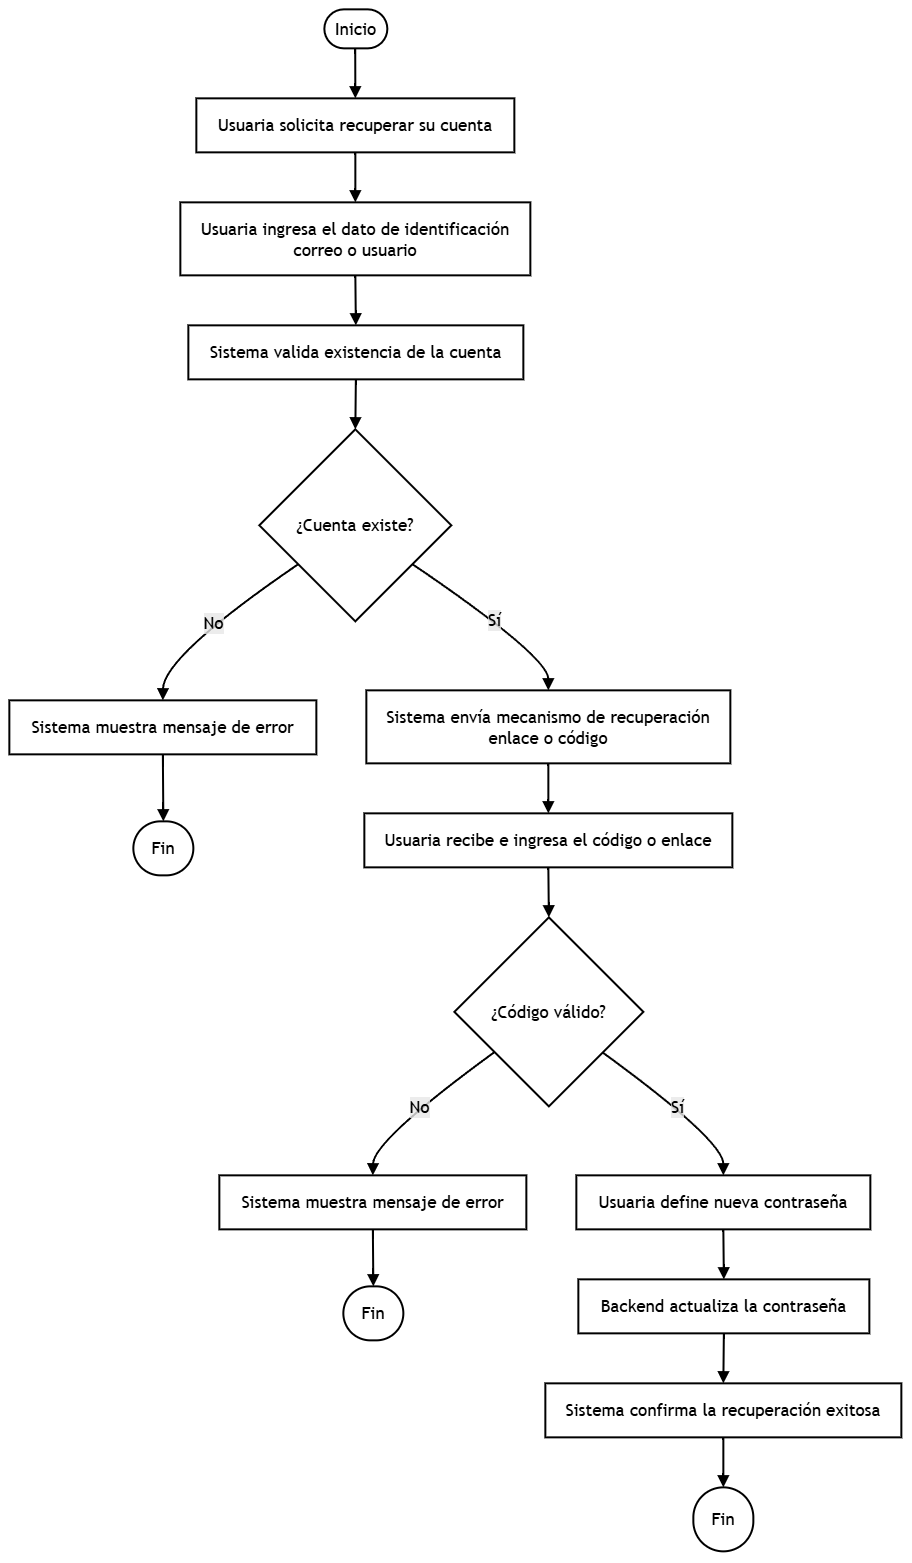

The diagram above was exported from draw.io. Its source (the exported page's mxGraphModel, read from the mxfile embedded in the PNG):
<mxGraphModel dx="2491" dy="2083" grid="1" gridSize="10" guides="1" tooltips="1" connect="1" arrows="1" fold="1" page="1" pageScale="1" pageWidth="827" pageHeight="1169" math="0" shadow="0">
  <root>
    <mxCell id="0" />
    <mxCell id="1" parent="0" />
    <UserObject label="" mermaidData="{&#10;  &quot;data&quot;: &quot;flowchart TD\n  A([Inicio]) --&gt; B[Usuaria solicita recuperar su cuenta]\n  B --&gt; C[Usuaria ingresa el dato de identificación&lt;br/&gt;correo o usuario]\n  C --&gt; D[Sistema valida existencia de la cuenta]\n  D --&gt; E{¿Cuenta existe?}\n  E --&gt;|No| F[Sistema muestra mensaje de error]\n  F --&gt; G([Fin])\n  E --&gt;|Sí| H[Sistema envía mecanismo de recuperación&lt;br/&gt;enlace o código]\n  H --&gt; I[Usuaria recibe e ingresa el código o enlace]\n  I --&gt; J{¿Código válido?}\n  J --&gt;|No| K[Sistema muestra mensaje de error]\n  K --&gt; L([Fin])\n  J --&gt;|Sí| M[Usuaria define nueva contraseña]\n  M --&gt; N[Backend actualiza la contraseña]\n  N --&gt; O[Sistema confirma la recuperación exitosa]\n  O --&gt; P([Fin])&quot;,&#10;  &quot;config&quot;: null&#10;}" id="33">
      <mxCell connectable="0" parent="1" style="group;transparentBounds=1;editIcon=1;lockedGroup=0;groupPadding=10;fontColor=default;fontSize=17;" vertex="1">
        <mxGeometry height="1560" width="762" as="geometry" />
      </mxCell>
    </UserObject>
    <UserObject label="Inicio" mermaidId="n:A" mermaidBaseStyle="html=1;rounded=1;whiteSpace=wrap;arcSize=50;strokeWidth=1;fillColor=light-dark(#ECECFF,#1f2020);strokeColor=light-dark(#9370DB,#cccccc);fontColor=light-dark(#333333,#cccccc);fontFamily=Trebuchet MS,Verdana,Arial,sans-serif;fontSize=16;" mermaidBaseValue="Inicio" id="2">
      <mxCell parent="33" style="html=1;rounded=1;whiteSpace=wrap;arcSize=50;strokeWidth=2;fontFamily=Trebuchet MS,Verdana,Arial,sans-serif;fontSize=17;fontColor=default;" vertex="1">
        <mxGeometry height="39" width="63" x="323" y="8" as="geometry" />
      </mxCell>
    </UserObject>
    <UserObject label="Usuaria solicita recuperar su cuenta" mermaidId="n:B" mermaidBaseStyle="html=1;whiteSpace=wrap;strokeWidth=1;fillColor=light-dark(#ECECFF,#1f2020);strokeColor=light-dark(#9370DB,#cccccc);fontColor=light-dark(#333333,#cccccc);fontFamily=Trebuchet MS,Verdana,Arial,sans-serif;fontSize=16;" mermaidBaseValue="Usuaria solicita recuperar su cuenta" id="3">
      <mxCell parent="33" style="html=1;whiteSpace=wrap;strokeWidth=2;fontFamily=Trebuchet MS,Verdana,Arial,sans-serif;fontSize=17;fontColor=default;" vertex="1">
        <mxGeometry height="54" width="318" x="195" y="97" as="geometry" />
      </mxCell>
    </UserObject>
    <UserObject label="Usuaria ingresa el dato de identificación&#10;correo o usuario" mermaidId="n:C" mermaidBaseStyle="html=1;whiteSpace=wrap;strokeWidth=1;fillColor=light-dark(#ECECFF,#1f2020);strokeColor=light-dark(#9370DB,#cccccc);fontColor=light-dark(#333333,#cccccc);fontFamily=Trebuchet MS,Verdana,Arial,sans-serif;fontSize=16;" mermaidBaseValue="Usuaria ingresa el dato de identificación&#10;correo o usuario" id="4">
      <mxCell parent="33" style="html=1;whiteSpace=wrap;strokeWidth=2;fontFamily=Trebuchet MS,Verdana,Arial,sans-serif;fontSize=17;fontColor=default;" vertex="1">
        <mxGeometry height="73" width="350" x="179" y="201" as="geometry" />
      </mxCell>
    </UserObject>
    <UserObject label="Sistema valida existencia de la cuenta" mermaidId="n:D" mermaidBaseStyle="html=1;whiteSpace=wrap;strokeWidth=1;fillColor=light-dark(#ECECFF,#1f2020);strokeColor=light-dark(#9370DB,#cccccc);fontColor=light-dark(#333333,#cccccc);fontFamily=Trebuchet MS,Verdana,Arial,sans-serif;fontSize=16;" mermaidBaseValue="Sistema valida existencia de la cuenta" id="5">
      <mxCell parent="33" style="html=1;whiteSpace=wrap;strokeWidth=2;fontFamily=Trebuchet MS,Verdana,Arial,sans-serif;fontSize=17;fontColor=default;" vertex="1">
        <mxGeometry height="54" width="335" x="187" y="324" as="geometry" />
      </mxCell>
    </UserObject>
    <UserObject label="¿Cuenta existe?" mermaidId="n:E" mermaidBaseStyle="rhombus;html=1;strokeWidth=1;whiteSpace=wrap;fillColor=light-dark(#ECECFF,#1f2020);strokeColor=light-dark(#9370DB,#cccccc);fontColor=light-dark(#333333,#cccccc);fontFamily=Trebuchet MS,Verdana,Arial,sans-serif;fontSize=16;" mermaidBaseValue="¿Cuenta existe?" id="6">
      <mxCell parent="33" style="rhombus;html=1;strokeWidth=2;whiteSpace=wrap;fontFamily=Trebuchet MS,Verdana,Arial,sans-serif;fontSize=17;fontColor=default;" vertex="1">
        <mxGeometry height="192" width="192" x="258" y="428" as="geometry" />
      </mxCell>
    </UserObject>
    <UserObject label="Sistema muestra mensaje de error" mermaidId="n:F" mermaidBaseStyle="html=1;whiteSpace=wrap;strokeWidth=1;fillColor=light-dark(#ECECFF,#1f2020);strokeColor=light-dark(#9370DB,#cccccc);fontColor=light-dark(#333333,#cccccc);fontFamily=Trebuchet MS,Verdana,Arial,sans-serif;fontSize=16;" mermaidBaseValue="Sistema muestra mensaje de error" id="7">
      <mxCell parent="33" style="html=1;whiteSpace=wrap;strokeWidth=2;fontFamily=Trebuchet MS,Verdana,Arial,sans-serif;fontSize=17;fontColor=default;" vertex="1">
        <mxGeometry height="54" width="307" x="8" y="699" as="geometry" />
      </mxCell>
    </UserObject>
    <UserObject label="Fin" mermaidId="n:G" mermaidBaseStyle="html=1;rounded=1;whiteSpace=wrap;arcSize=50;strokeWidth=1;fillColor=light-dark(#ECECFF,#1f2020);strokeColor=light-dark(#9370DB,#cccccc);fontColor=light-dark(#333333,#cccccc);fontFamily=Trebuchet MS,Verdana,Arial,sans-serif;fontSize=16;" mermaidBaseValue="Fin" id="8">
      <mxCell parent="33" style="html=1;rounded=1;whiteSpace=wrap;arcSize=50;strokeWidth=2;fontFamily=Trebuchet MS,Verdana,Arial,sans-serif;fontSize=17;fontColor=default;" vertex="1">
        <mxGeometry height="54" width="60" x="132" y="820" as="geometry" />
      </mxCell>
    </UserObject>
    <UserObject label="Sistema envía mecanismo de recuperación&#10;enlace o código" mermaidId="n:H" mermaidBaseStyle="html=1;whiteSpace=wrap;strokeWidth=1;fillColor=light-dark(#ECECFF,#1f2020);strokeColor=light-dark(#9370DB,#cccccc);fontColor=light-dark(#333333,#cccccc);fontFamily=Trebuchet MS,Verdana,Arial,sans-serif;fontSize=16;" mermaidBaseValue="Sistema envía mecanismo de recuperación&#10;enlace o código" id="9">
      <mxCell parent="33" style="html=1;whiteSpace=wrap;strokeWidth=2;fontFamily=Trebuchet MS,Verdana,Arial,sans-serif;fontSize=17;fontColor=default;" vertex="1">
        <mxGeometry height="73" width="364" x="365" y="689" as="geometry" />
      </mxCell>
    </UserObject>
    <UserObject label="Usuaria recibe e ingresa el código o enlace" mermaidId="n:I" mermaidBaseStyle="html=1;whiteSpace=wrap;strokeWidth=1;fillColor=light-dark(#ECECFF,#1f2020);strokeColor=light-dark(#9370DB,#cccccc);fontColor=light-dark(#333333,#cccccc);fontFamily=Trebuchet MS,Verdana,Arial,sans-serif;fontSize=16;" mermaidBaseValue="Usuaria recibe e ingresa el código o enlace" id="10">
      <mxCell parent="33" style="html=1;whiteSpace=wrap;strokeWidth=2;fontFamily=Trebuchet MS,Verdana,Arial,sans-serif;fontSize=17;fontColor=default;" vertex="1">
        <mxGeometry height="54" width="368" x="363" y="812" as="geometry" />
      </mxCell>
    </UserObject>
    <UserObject label="¿Código válido?" mermaidId="n:J" mermaidBaseStyle="rhombus;html=1;strokeWidth=1;whiteSpace=wrap;fillColor=light-dark(#ECECFF,#1f2020);strokeColor=light-dark(#9370DB,#cccccc);fontColor=light-dark(#333333,#cccccc);fontFamily=Trebuchet MS,Verdana,Arial,sans-serif;fontSize=16;" mermaidBaseValue="¿Código válido?" id="11">
      <mxCell parent="33" style="rhombus;html=1;strokeWidth=2;whiteSpace=wrap;fontFamily=Trebuchet MS,Verdana,Arial,sans-serif;fontSize=17;fontColor=default;" vertex="1">
        <mxGeometry height="189" width="189" x="453" y="916" as="geometry" />
      </mxCell>
    </UserObject>
    <UserObject label="Sistema muestra mensaje de error" mermaidId="n:K" mermaidBaseStyle="html=1;whiteSpace=wrap;strokeWidth=1;fillColor=light-dark(#ECECFF,#1f2020);strokeColor=light-dark(#9370DB,#cccccc);fontColor=light-dark(#333333,#cccccc);fontFamily=Trebuchet MS,Verdana,Arial,sans-serif;fontSize=16;" mermaidBaseValue="Sistema muestra mensaje de error" id="12">
      <mxCell parent="33" style="html=1;whiteSpace=wrap;strokeWidth=2;fontFamily=Trebuchet MS,Verdana,Arial,sans-serif;fontSize=17;fontColor=default;" vertex="1">
        <mxGeometry height="54" width="307" x="218" y="1174" as="geometry" />
      </mxCell>
    </UserObject>
    <UserObject label="Fin" mermaidId="n:L" mermaidBaseStyle="html=1;rounded=1;whiteSpace=wrap;arcSize=50;strokeWidth=1;fillColor=light-dark(#ECECFF,#1f2020);strokeColor=light-dark(#9370DB,#cccccc);fontColor=light-dark(#333333,#cccccc);fontFamily=Trebuchet MS,Verdana,Arial,sans-serif;fontSize=16;" mermaidBaseValue="Fin" id="13">
      <mxCell parent="33" style="html=1;rounded=1;whiteSpace=wrap;arcSize=50;strokeWidth=2;fontFamily=Trebuchet MS,Verdana,Arial,sans-serif;fontSize=17;fontColor=default;" vertex="1">
        <mxGeometry height="54" width="60" x="342" y="1285" as="geometry" />
      </mxCell>
    </UserObject>
    <UserObject label="Usuaria define nueva contraseña" mermaidId="n:M" mermaidBaseStyle="html=1;whiteSpace=wrap;strokeWidth=1;fillColor=light-dark(#ECECFF,#1f2020);strokeColor=light-dark(#9370DB,#cccccc);fontColor=light-dark(#333333,#cccccc);fontFamily=Trebuchet MS,Verdana,Arial,sans-serif;fontSize=16;" mermaidBaseValue="Usuaria define nueva contraseña" id="14">
      <mxCell parent="33" style="html=1;whiteSpace=wrap;strokeWidth=2;fontFamily=Trebuchet MS,Verdana,Arial,sans-serif;fontSize=17;fontColor=default;" vertex="1">
        <mxGeometry height="54" width="294" x="575" y="1174" as="geometry" />
      </mxCell>
    </UserObject>
    <UserObject label="Backend actualiza la contraseña" mermaidId="n:N" mermaidBaseStyle="html=1;whiteSpace=wrap;strokeWidth=1;fillColor=light-dark(#ECECFF,#1f2020);strokeColor=light-dark(#9370DB,#cccccc);fontColor=light-dark(#333333,#cccccc);fontFamily=Trebuchet MS,Verdana,Arial,sans-serif;fontSize=16;" mermaidBaseValue="Backend actualiza la contraseña" id="15">
      <mxCell parent="33" style="html=1;whiteSpace=wrap;strokeWidth=2;fontFamily=Trebuchet MS,Verdana,Arial,sans-serif;fontSize=17;fontColor=default;" vertex="1">
        <mxGeometry height="54" width="291" x="577" y="1278" as="geometry" />
      </mxCell>
    </UserObject>
    <UserObject label="Sistema confirma la recuperación exitosa" mermaidId="n:O" mermaidBaseStyle="html=1;whiteSpace=wrap;strokeWidth=1;fillColor=light-dark(#ECECFF,#1f2020);strokeColor=light-dark(#9370DB,#cccccc);fontColor=light-dark(#333333,#cccccc);fontFamily=Trebuchet MS,Verdana,Arial,sans-serif;fontSize=16;" mermaidBaseValue="Sistema confirma la recuperación exitosa" id="16">
      <mxCell parent="33" style="html=1;whiteSpace=wrap;strokeWidth=2;fontFamily=Trebuchet MS,Verdana,Arial,sans-serif;fontSize=17;fontColor=default;" vertex="1">
        <mxGeometry height="54" width="356" x="544" y="1382" as="geometry" />
      </mxCell>
    </UserObject>
    <UserObject label="Fin" mermaidId="n:P" mermaidBaseStyle="html=1;rounded=1;whiteSpace=wrap;arcSize=50;strokeWidth=1;fillColor=light-dark(#ECECFF,#1f2020);strokeColor=light-dark(#9370DB,#cccccc);fontColor=light-dark(#333333,#cccccc);fontFamily=Trebuchet MS,Verdana,Arial,sans-serif;fontSize=16;" mermaidBaseValue="Fin" id="17">
      <mxCell parent="33" style="html=1;rounded=1;whiteSpace=wrap;arcSize=50;strokeWidth=2;fontFamily=Trebuchet MS,Verdana,Arial,sans-serif;fontSize=17;fontColor=default;" vertex="1">
        <mxGeometry height="64" width="60" x="692" y="1486" as="geometry" />
      </mxCell>
    </UserObject>
    <UserObject label="" mermaidId="e:A-&gt;B#0" mermaidBaseStyle="curved=1;startArrow=none;endArrow=block;endSize=7;strokeColor=light-dark(#333333,#cccccc);exitX=0.49;exitY=1;entryX=0.5;entryY=0;" mermaidBaseValue="" id="18">
      <mxCell edge="1" parent="33" source="2" style="curved=1;startArrow=none;endArrow=block;endSize=7;exitX=0.49;exitY=1;entryX=0.5;entryY=0;fontColor=default;fontSize=17;strokeWidth=2;" target="3">
        <mxGeometry relative="1" as="geometry">
          <Array as="points" />
        </mxGeometry>
      </mxCell>
    </UserObject>
    <UserObject label="" mermaidId="e:B-&gt;C#0" mermaidBaseStyle="curved=1;startArrow=none;endArrow=block;endSize=7;strokeColor=light-dark(#333333,#cccccc);exitX=0.5;exitY=1;entryX=0.5;entryY=0;" mermaidBaseValue="" id="19">
      <mxCell edge="1" parent="33" source="3" style="curved=1;startArrow=none;endArrow=block;endSize=7;exitX=0.5;exitY=1;entryX=0.5;entryY=0;fontColor=default;fontSize=17;strokeWidth=2;" target="4">
        <mxGeometry relative="1" as="geometry">
          <Array as="points" />
        </mxGeometry>
      </mxCell>
    </UserObject>
    <UserObject label="" mermaidId="e:C-&gt;D#0" mermaidBaseStyle="curved=1;startArrow=none;endArrow=block;endSize=7;strokeColor=light-dark(#333333,#cccccc);exitX=0.5;exitY=1;entryX=0.5;entryY=0;" mermaidBaseValue="" id="20">
      <mxCell edge="1" parent="33" source="4" style="curved=1;startArrow=none;endArrow=block;endSize=7;exitX=0.5;exitY=1;entryX=0.5;entryY=0;fontColor=default;fontSize=17;strokeWidth=2;" target="5">
        <mxGeometry relative="1" as="geometry">
          <Array as="points" />
        </mxGeometry>
      </mxCell>
    </UserObject>
    <UserObject label="" mermaidId="e:D-&gt;E#0" mermaidBaseStyle="curved=1;startArrow=none;endArrow=block;endSize=7;strokeColor=light-dark(#333333,#cccccc);exitX=0.5;exitY=1;entryX=0.5;entryY=0;" mermaidBaseValue="" id="21">
      <mxCell edge="1" parent="33" source="5" style="curved=1;startArrow=none;endArrow=block;endSize=7;exitX=0.5;exitY=1;entryX=0.5;entryY=0;fontColor=default;fontSize=17;strokeWidth=2;" target="6">
        <mxGeometry relative="1" as="geometry">
          <Array as="points" />
        </mxGeometry>
      </mxCell>
    </UserObject>
    <UserObject label="No" mermaidId="e:E-&gt;F#0" mermaidBaseStyle="curved=1;startArrow=none;endArrow=block;endSize=7;strokeColor=light-dark(#333333,#cccccc);html=1;fontSize=16;labelBackgroundColor=light-dark(#E8E8E88D,#2a2a2a8D);fontFamily=Trebuchet MS,Verdana,Arial,sans-serif;fontColor=light-dark(#333333,#cccccc);exitX=0;exitY=0.84;entryX=0.5;entryY=0;" mermaidBaseValue="No" id="22">
      <mxCell edge="1" parent="33" source="6" style="curved=1;startArrow=none;endArrow=block;endSize=7;html=1;fontSize=17;labelBackgroundColor=light-dark(#E8E8E88D,#2a2a2a8D);fontFamily=Trebuchet MS,Verdana,Arial,sans-serif;fontColor=default;exitX=0;exitY=0.84;entryX=0.5;entryY=0;strokeWidth=2;" target="7">
        <mxGeometry relative="1" as="geometry">
          <Array as="points">
            <mxPoint x="162" y="655" />
          </Array>
        </mxGeometry>
      </mxCell>
    </UserObject>
    <UserObject label="" mermaidId="e:F-&gt;G#0" mermaidBaseStyle="curved=1;startArrow=none;endArrow=block;endSize=7;strokeColor=light-dark(#333333,#cccccc);exitX=0.5;exitY=1;entryX=0.5;entryY=0;" mermaidBaseValue="" id="23">
      <mxCell edge="1" parent="33" source="7" style="curved=1;startArrow=none;endArrow=block;endSize=7;exitX=0.5;exitY=1;entryX=0.5;entryY=0;fontColor=default;fontSize=17;strokeWidth=2;" target="8">
        <mxGeometry relative="1" as="geometry">
          <Array as="points" />
        </mxGeometry>
      </mxCell>
    </UserObject>
    <UserObject label="Sí" mermaidId="e:E-&gt;H#0" mermaidBaseStyle="curved=1;startArrow=none;endArrow=block;endSize=7;strokeColor=light-dark(#333333,#cccccc);html=1;fontSize=16;labelBackgroundColor=light-dark(#E8E8E88D,#2a2a2a8D);fontFamily=Trebuchet MS,Verdana,Arial,sans-serif;fontColor=light-dark(#333333,#cccccc);exitX=1;exitY=0.84;entryX=0.5;entryY=0;" mermaidBaseValue="Sí" id="24">
      <mxCell edge="1" parent="33" source="6" style="curved=1;startArrow=none;endArrow=block;endSize=7;html=1;fontSize=17;labelBackgroundColor=light-dark(#E8E8E88D,#2a2a2a8D);fontFamily=Trebuchet MS,Verdana,Arial,sans-serif;fontColor=default;exitX=1;exitY=0.84;entryX=0.5;entryY=0;strokeWidth=2;" target="9">
        <mxGeometry relative="1" as="geometry">
          <Array as="points">
            <mxPoint x="547" y="655" />
          </Array>
        </mxGeometry>
      </mxCell>
    </UserObject>
    <UserObject label="" mermaidId="e:H-&gt;I#0" mermaidBaseStyle="curved=1;startArrow=none;endArrow=block;endSize=7;strokeColor=light-dark(#333333,#cccccc);exitX=0.5;exitY=1;entryX=0.5;entryY=0;" mermaidBaseValue="" id="25">
      <mxCell edge="1" parent="33" source="9" style="curved=1;startArrow=none;endArrow=block;endSize=7;exitX=0.5;exitY=1;entryX=0.5;entryY=0;fontColor=default;fontSize=17;strokeWidth=2;" target="10">
        <mxGeometry relative="1" as="geometry">
          <Array as="points" />
        </mxGeometry>
      </mxCell>
    </UserObject>
    <UserObject label="" mermaidId="e:I-&gt;J#0" mermaidBaseStyle="curved=1;startArrow=none;endArrow=block;endSize=7;strokeColor=light-dark(#333333,#cccccc);exitX=0.5;exitY=1;entryX=0.5;entryY=0;" mermaidBaseValue="" id="26">
      <mxCell edge="1" parent="33" source="10" style="curved=1;startArrow=none;endArrow=block;endSize=7;exitX=0.5;exitY=1;entryX=0.5;entryY=0;fontColor=default;fontSize=17;strokeWidth=2;" target="11">
        <mxGeometry relative="1" as="geometry">
          <Array as="points" />
        </mxGeometry>
      </mxCell>
    </UserObject>
    <UserObject label="No" mermaidId="e:J-&gt;K#0" mermaidBaseStyle="curved=1;startArrow=none;endArrow=block;endSize=7;strokeColor=light-dark(#333333,#cccccc);html=1;fontSize=16;labelBackgroundColor=light-dark(#E8E8E88D,#2a2a2a8D);fontFamily=Trebuchet MS,Verdana,Arial,sans-serif;fontColor=light-dark(#333333,#cccccc);exitX=0;exitY=0.87;entryX=0.5;entryY=0;" mermaidBaseValue="No" id="27">
      <mxCell edge="1" parent="33" source="11" style="curved=1;startArrow=none;endArrow=block;endSize=7;html=1;fontSize=17;labelBackgroundColor=light-dark(#E8E8E88D,#2a2a2a8D);fontFamily=Trebuchet MS,Verdana,Arial,sans-serif;fontColor=default;exitX=0;exitY=0.87;entryX=0.5;entryY=0;strokeWidth=2;" target="12">
        <mxGeometry relative="1" as="geometry">
          <Array as="points">
            <mxPoint x="372" y="1139" />
          </Array>
        </mxGeometry>
      </mxCell>
    </UserObject>
    <UserObject label="" mermaidId="e:K-&gt;L#0" mermaidBaseStyle="curved=1;startArrow=none;endArrow=block;endSize=7;strokeColor=light-dark(#333333,#cccccc);exitX=0.5;exitY=1;entryX=0.5;entryY=0;" mermaidBaseValue="" id="28">
      <mxCell edge="1" parent="33" source="12" style="curved=1;startArrow=none;endArrow=block;endSize=7;exitX=0.5;exitY=1;entryX=0.5;entryY=0;fontColor=default;fontSize=17;strokeWidth=2;" target="13">
        <mxGeometry relative="1" as="geometry">
          <Array as="points" />
        </mxGeometry>
      </mxCell>
    </UserObject>
    <UserObject label="Sí" mermaidId="e:J-&gt;M#0" mermaidBaseStyle="curved=1;startArrow=none;endArrow=block;endSize=7;strokeColor=light-dark(#333333,#cccccc);html=1;fontSize=16;labelBackgroundColor=light-dark(#E8E8E88D,#2a2a2a8D);fontFamily=Trebuchet MS,Verdana,Arial,sans-serif;fontColor=light-dark(#333333,#cccccc);exitX=0.99;exitY=0.87;entryX=0.5;entryY=0;" mermaidBaseValue="Sí" id="29">
      <mxCell edge="1" parent="33" source="11" style="curved=1;startArrow=none;endArrow=block;endSize=7;html=1;fontSize=17;labelBackgroundColor=light-dark(#E8E8E88D,#2a2a2a8D);fontFamily=Trebuchet MS,Verdana,Arial,sans-serif;fontColor=default;exitX=0.99;exitY=0.87;entryX=0.5;entryY=0;strokeWidth=2;" target="14">
        <mxGeometry relative="1" as="geometry">
          <Array as="points">
            <mxPoint x="722" y="1139" />
          </Array>
        </mxGeometry>
      </mxCell>
    </UserObject>
    <UserObject label="" mermaidId="e:M-&gt;N#0" mermaidBaseStyle="curved=1;startArrow=none;endArrow=block;endSize=7;strokeColor=light-dark(#333333,#cccccc);exitX=0.5;exitY=1;entryX=0.5;entryY=0;" mermaidBaseValue="" id="30">
      <mxCell edge="1" parent="33" source="14" style="curved=1;startArrow=none;endArrow=block;endSize=7;exitX=0.5;exitY=1;entryX=0.5;entryY=0;fontColor=default;fontSize=17;strokeWidth=2;" target="15">
        <mxGeometry relative="1" as="geometry">
          <Array as="points" />
        </mxGeometry>
      </mxCell>
    </UserObject>
    <UserObject label="" mermaidId="e:N-&gt;O#0" mermaidBaseStyle="curved=1;startArrow=none;endArrow=block;endSize=7;strokeColor=light-dark(#333333,#cccccc);exitX=0.5;exitY=1;entryX=0.5;entryY=0;" mermaidBaseValue="" id="31">
      <mxCell edge="1" parent="33" source="15" style="curved=1;startArrow=none;endArrow=block;endSize=7;exitX=0.5;exitY=1;entryX=0.5;entryY=0;fontColor=default;fontSize=17;strokeWidth=2;" target="16">
        <mxGeometry relative="1" as="geometry">
          <Array as="points" />
        </mxGeometry>
      </mxCell>
    </UserObject>
    <UserObject label="" mermaidId="e:O-&gt;P#0" mermaidBaseStyle="curved=1;startArrow=none;endArrow=block;endSize=7;strokeColor=light-dark(#333333,#cccccc);exitX=0.5;exitY=1;entryX=0.5;entryY=0;" mermaidBaseValue="" id="32">
      <mxCell edge="1" parent="33" source="16" style="curved=1;startArrow=none;endArrow=block;endSize=7;exitX=0.5;exitY=1;entryX=0.5;entryY=0;fontColor=default;fontSize=17;strokeWidth=2;" target="17">
        <mxGeometry relative="1" as="geometry">
          <Array as="points" />
        </mxGeometry>
      </mxCell>
    </UserObject>
  </root>
</mxGraphModel>